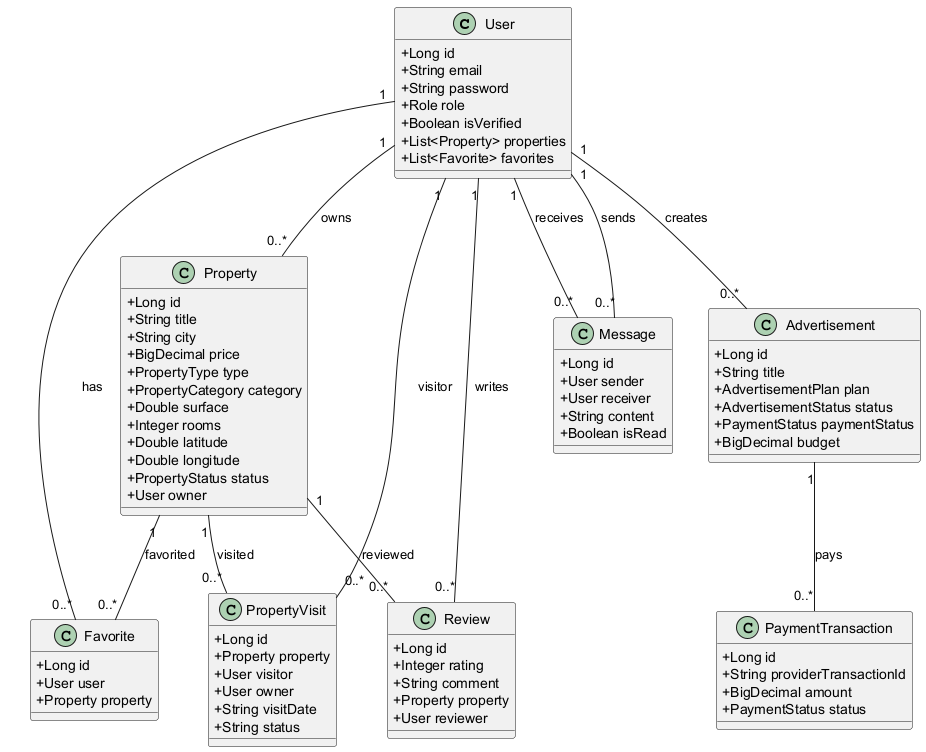

The diagram above was rendered by PlantUML. Its source (embedded in the PNG):
@startuml
skinparam classAttributeIconSize 0

class User {
  +Long id
  +String email
  +String password
  +Role role
  +Boolean isVerified
  +List<Property> properties
  +List<Favorite> favorites
}

class Property {
  +Long id
  +String title
  +String city
  +BigDecimal price
  +PropertyType type
  +PropertyCategory category
  +Double surface
  +Integer rooms
  +Double latitude
  +Double longitude
  +PropertyStatus status
  +User owner
}

class Favorite {
  +Long id
  +User user
  +Property property
}

class PropertyVisit {
  +Long id
  +Property property
  +User visitor
  +User owner
  +String visitDate
  +String status
}

class Message {
  +Long id
  +User sender
  +User receiver
  +String content
  +Boolean isRead
}

class Advertisement {
  +Long id
  +String title
  +AdvertisementPlan plan
  +AdvertisementStatus status
  +PaymentStatus paymentStatus
  +BigDecimal budget
}

class PaymentTransaction {
  +Long id
  +String providerTransactionId
  +BigDecimal amount
  +PaymentStatus status
}

class Review {
  +Long id
  +Integer rating
  +String comment
  +Property property
  +User reviewer
}

User "1" -- "0..*" Property : owns
User "1" -- "0..*" Favorite : has
Property "1" -- "0..*" Favorite : favorited
User "1" -- "0..*" PropertyVisit : visitor
User "1" -- "0..*" Message : sends
User "1" -- "0..*" Message : receives
Property "1" -- "0..*" PropertyVisit : visited
Property "1" -- "0..*" Review : reviewed
User "1" -- "0..*" Review : writes
User "1" -- "0..*" Advertisement : creates
Advertisement "1" -- "0..*" PaymentTransaction : pays
@enduml